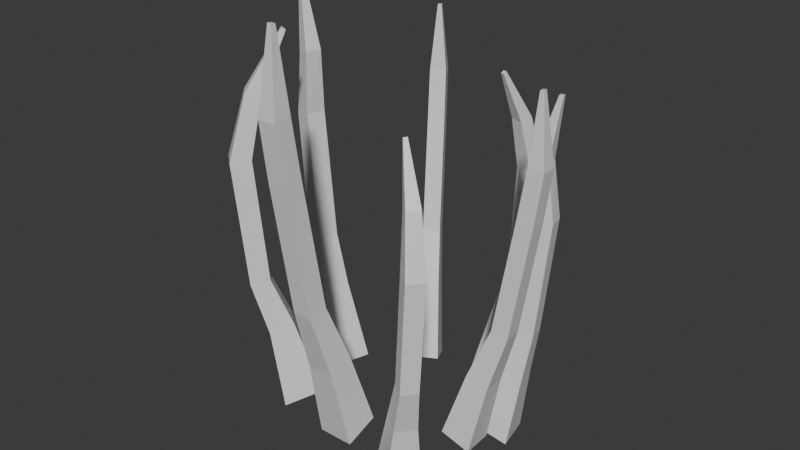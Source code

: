 # Source: Kelp1.blend  (saved by Blender 4.4.32; exported with 4.5.12 LTS)
import bpy
from mathutils import Matrix  # noqa: F401  (used for matrix-valued properties, if any)

bpy.ops.wm.read_factory_settings(use_empty=True)
scene = bpy.context.scene
scene.name = 'Scene'

# ---- collections
col_collection = bpy.data.collections.new('Collection'); scene.collection.children.link(col_collection)

# ---- materials (node trees are filled in below, after node groups)
mat_kelpmat = bpy.data.materials.new('KelpMat')

# ---- material node trees
mat_kelpmat.use_nodes = True; mat_kelpmat.node_tree.nodes.clear()
_N = mat_kelpmat.node_tree.nodes; _L = mat_kelpmat.node_tree.links
n0 = _N.new('ShaderNodeBsdfPrincipled'); n0.name = 'Principled BSDF'; n0.location = (10, 300)
n1 = _N.new('ShaderNodeOutputMaterial'); n1.name = 'Material Output'; n1.location = (300, 300)
_L.new(n0.outputs[0], n1.inputs[0])
n1.is_active_output = True

# ---- world
world_world = bpy.data.worlds.new('World'); scene.world = world_world
world_world.use_nodes = True; world_world.node_tree.nodes.clear()
_N = world_world.node_tree.nodes; _L = world_world.node_tree.links
n0 = _N.new('ShaderNodeOutputWorld'); n0.name = 'World Output'; n0.location = (300, 300)
n1 = _N.new('ShaderNodeBackground'); n1.name = 'Background'; n1.location = (10, 300)
n1.inputs[0].default_value = (0.05088, 0.05088, 0.05088, 1.0)
_L.new(n1.outputs[0], n0.inputs[0])
n0.is_active_output = True
world_world.color = (0.05088, 0.05088, 0.05088)
world_world.sun_shadow_jitter_overblur = 0.0

# ---- meshes
me_cube_001 = bpy.data.meshes.new('Cube.001')
me_cube_001.from_pydata([(-0.007558, -0.04721, -0.01159), (-0.00564, -0.05458, 0.02382), (-0.007558, -0.03292, -0.006677), (-0.00564, -0.04391, 0.02748), (0.007558, -0.04721, -0.01159), (0.00564, -0.05458, 0.02382), (0.007558, -0.03292, -0.006677), (0.00564, -0.04391, 0.02748), (-0.004138, -0.06262, 0.05195), (-0.004138, -0.05452, 0.05362), (0.004138, -0.05452, 0.05362), (0.004138, -0.06262, 0.05195), (-0.00393, -0.07166, 0.1077), (-0.00393, -0.06388, 0.1089), (0.00393, -0.06388, 0.1089), (0.00393, -0.07166, 0.1077), (-0.003753, -0.07474, 0.1313), (-0.003753, -0.06732, 0.1325), (0.003753, -0.06732, 0.1325), (0.003753, -0.07474, 0.1313), (-0.0009084, -0.07103, 0.1634), (-0.0009084, -0.06924, 0.1631), (0.0009084, -0.06924, 0.1631), (0.0009084, -0.07103, 0.1634), (-0.04717, -0.03063, -0.01566), (-0.04769, -0.03605, 0.01867), (-0.03705, -0.01844, -0.01021), (-0.04126, -0.02831, 0.02212), (-0.03428, -0.04133, -0.01566), (-0.0395, -0.04284, 0.01867), (-0.02416, -0.02914, -0.01021), (-0.03308, -0.0351, 0.02212), (-0.05088, -0.04182, 0.04141), (-0.04576, -0.03566, 0.04306), (-0.03947, -0.04088, 0.04306), (-0.04459, -0.04704, 0.04141), (-0.05308, -0.04603, 0.09549), (-0.0477, -0.03959, 0.09616), (-0.04124, -0.04497, 0.09605), (-0.04661, -0.05141, 0.09539), (-0.04683, -0.04141, 0.1226), (-0.04271, -0.03694, 0.1211), (-0.03808, -0.04117, 0.1212), (-0.0422, -0.04563, 0.1227), (-0.03558, -0.03176, 0.1463), (-0.03453, -0.03065, 0.1453), (-0.03319, -0.03187, 0.1453), (-0.03423, -0.03299, 0.1463), (-0.04694, 0.01235, -0.01927), (-0.05242, 0.01063, 0.01573), (-0.03092, 0.007507, -0.01352), (-0.04225, 0.007556, 0.01938), (-0.05206, -0.004591, -0.01927), (-0.05567, -0.0001233, 0.01573), (-0.03604, -0.009433, -0.01352), (-0.0455, -0.003196, 0.01938), (-0.05631, 0.01029, 0.03946), (-0.04831, 0.007867, 0.04162), (-0.05082, -0.0003948, 0.04164), (-0.05882, 0.002027, 0.03948), (-0.06161, 0.01083, 0.09555), (-0.05401, 0.008494, 0.09722), (-0.05637, 0.0007242, 0.09706), (-0.06397, 0.003064, 0.09539), (-0.05791, 0.007876, 0.1217), (-0.05227, 0.005769, 0.1245), (-0.05458, -0.0004357, 0.1245), (-0.06023, 0.001672, 0.1217), (-0.06207, 0.006901, 0.1509), (-0.06028, 0.006233, 0.1511), (-0.06095, 0.004433, 0.1511), (-0.06274, 0.005101, 0.1509), (-0.01462, 0.04069, -0.02202), (-0.01936, 0.04569, 0.01), (-0.008383, 0.02937, -0.01757), (-0.0147, 0.03724, 0.01332), (-0.02659, 0.03409, -0.02202), (-0.02829, 0.04077, 0.01), (-0.02035, 0.02277, -0.01757), (-0.02363, 0.03232, 0.01332), (-0.02406, 0.0514, 0.03544), (-0.02052, 0.04498, 0.03695), (-0.02707, 0.04137, 0.03695), (-0.03061, 0.04779, 0.03544), (-0.02816, 0.05847, 0.0859), (-0.02477, 0.05231, 0.08695), (-0.031, 0.04888, 0.08695), (-0.03439, 0.05504, 0.0859), (-0.02965, 0.06084, 0.1072), (-0.02641, 0.05496, 0.1082), (-0.03236, 0.05168, 0.1082), (-0.0356, 0.05756, 0.1072), (-0.03028, 0.05665, 0.1362), (-0.0295, 0.05523, 0.1359), (-0.03094, 0.05444, 0.1359), (-0.03172, 0.05586, 0.1362), (0.02399, 0.04485, -0.0257), (0.02203, 0.04936, 0.005345), (0.02129, 0.03077, -0.02077), (0.02032, 0.04043, 0.00847), (0.009107, 0.0477, -0.0257), (0.01259, 0.05117, 0.005345), (0.006413, 0.03362, -0.02077), (0.01088, 0.04224, 0.00847), (0.02204, 0.05533, 0.02591), (0.02068, 0.04821, 0.0274), (0.01342, 0.0496, 0.0274), (0.01478, 0.05671, 0.02591), (0.02195, 0.05962, 0.07482), (0.0205, 0.05217, 0.07542), (0.01303, 0.05362, 0.07533), (0.01448, 0.06106, 0.07473), (0.01902, 0.05323, 0.09933), (0.0177, 0.0479, 0.09793), (0.01219, 0.04923, 0.09803), (0.0135, 0.05456, 0.09943), (0.01431, 0.04069, 0.1207), (0.01397, 0.03934, 0.1199), (0.01237, 0.03973, 0.1199), (0.01271, 0.04107, 0.1208), (0.04257, 0.01071, -0.02896), (0.04616, 0.01446, 0.002692), (0.02777, 0.007551, -0.02377), (0.03676, 0.01246, 0.005993), (0.03923, 0.02636, -0.02896), (0.04404, 0.0244, 0.002692), (0.02443, 0.0232, -0.02377), (0.03464, 0.02239, 0.005993), (0.04909, 0.01643, 0.02414), (0.0417, 0.01486, 0.02611), (0.04008, 0.02249, 0.02612), (0.04747, 0.02407, 0.02416), (0.05352, 0.01831, 0.07487), (0.04649, 0.01685, 0.07639), (0.04496, 0.02403, 0.07624), (0.052, 0.02549, 0.07473), (0.0493, 0.01904, 0.09856), (0.04391, 0.01824, 0.1011), (0.04304, 0.02417, 0.101), (0.04843, 0.02496, 0.09856), (0.05217, 0.02163, 0.125), (0.05047, 0.02138, 0.1251), (0.05021, 0.02309, 0.1251), (0.05192, 0.02335, 0.125), (0.03856, -0.01064, -0.02202), (0.04514, -0.008607, 0.01), (0.02565, -0.01122, -0.01757), (0.0355, -0.009039, 0.01332), (0.03795, 0.003017, -0.02202), (0.04468, 0.001583, 0.01), (0.02504, 0.002439, -0.01757), (0.03505, 0.001152, 0.01332), (0.05234, -0.006925, 0.03544), (0.04502, -0.007253, 0.03695), (0.04469, 0.0002233, 0.03695), (0.05201, 0.0005512, 0.03544), (0.0605, -0.006371, 0.0859), (0.05347, -0.006686, 0.08695), (0.05316, 0.0004145, 0.08695), (0.06018, 0.000729, 0.0859), (0.06328, -0.006086, 0.1072), (0.05657, -0.006387, 0.1082), (0.05627, 0.0003937, 0.1082), (0.06297, 0.000694, 0.1072), (0.05981, -0.003667, 0.1362), (0.05819, -0.00374, 0.1359), (0.05811, -0.002098, 0.1359), (0.05973, -0.002026, 0.1362), (0.02518, -0.04709, -0.0257), (0.0301, -0.04734, 0.005345), (0.01376, -0.03844, -0.02077), (0.02285, -0.04185, 0.00847), (0.03433, -0.03501, -0.0257), (0.0359, -0.03967, 0.005345), (0.02291, -0.02636, -0.02077), (0.02865, -0.03418, 0.00847), (0.03544, -0.04999, 0.02591), (0.02967, -0.04562, 0.0274), (0.03413, -0.03973, 0.0274), (0.0399, -0.0441, 0.02591), (0.03933, -0.05181, 0.07482), (0.0333, -0.04722, 0.07542), (0.0379, -0.04116, 0.07533), (0.04393, -0.04575, 0.07473), (0.0349, -0.04635, 0.09933), (0.0307, -0.04281, 0.09793), (0.03434, -0.03846, 0.09803), (0.03854, -0.042, 0.09943), (0.02574, -0.03658, 0.1207), (0.02469, -0.03567, 0.1199), (0.02574, -0.03441, 0.1199), (0.02679, -0.03531, 0.1208)], [], [(0, 1, 3, 2), (2, 3, 7, 6), (6, 7, 5, 4), (4, 5, 1, 0), (2, 6, 4, 0), (5, 7, 10, 11), (9, 8, 12, 13), (3, 1, 8, 9), (1, 5, 11, 8), (7, 3, 9, 10), (12, 15, 19, 16), (8, 11, 15, 12), (10, 9, 13, 14), (11, 10, 14, 15), (19, 18, 22, 23), (14, 13, 17, 18), (15, 14, 18, 19), (13, 12, 16, 17), (22, 21, 20, 23), (17, 16, 20, 21), (16, 19, 23, 20), (18, 17, 21, 22), (24, 25, 27, 26), (26, 27, 31, 30), (30, 31, 29, 28), (28, 29, 25, 24), (26, 30, 28, 24), (29, 31, 34, 35), (33, 32, 36, 37), (27, 25, 32, 33), (25, 29, 35, 32), (31, 27, 33, 34), (36, 39, 43, 40), (32, 35, 39, 36), (34, 33, 37, 38), (35, 34, 38, 39), (43, 42, 46, 47), (38, 37, 41, 42), (39, 38, 42, 43), (37, 36, 40, 41), (46, 45, 44, 47), (41, 40, 44, 45), (40, 43, 47, 44), (42, 41, 45, 46), (48, 49, 51, 50), (50, 51, 55, 54), (54, 55, 53, 52), (52, 53, 49, 48), (50, 54, 52, 48), (53, 55, 58, 59), (57, 56, 60, 61), (51, 49, 56, 57), (49, 53, 59, 56), (55, 51, 57, 58), (60, 63, 67, 64), (56, 59, 63, 60), (58, 57, 61, 62), (59, 58, 62, 63), (67, 66, 70, 71), (62, 61, 65, 66), (63, 62, 66, 67), (61, 60, 64, 65), (70, 69, 68, 71), (65, 64, 68, 69), (64, 67, 71, 68), (66, 65, 69, 70), (72, 73, 75, 74), (74, 75, 79, 78), (78, 79, 77, 76), (76, 77, 73, 72), (74, 78, 76, 72), (77, 79, 82, 83), (81, 80, 84, 85), (75, 73, 80, 81), (73, 77, 83, 80), (79, 75, 81, 82), (84, 87, 91, 88), (80, 83, 87, 84), (82, 81, 85, 86), (83, 82, 86, 87), (91, 90, 94, 95), (86, 85, 89, 90), (87, 86, 90, 91), (85, 84, 88, 89), (94, 93, 92, 95), (89, 88, 92, 93), (88, 91, 95, 92), (90, 89, 93, 94), (96, 97, 99, 98), (98, 99, 103, 102), (102, 103, 101, 100), (100, 101, 97, 96), (98, 102, 100, 96), (101, 103, 106, 107), (105, 104, 108, 109), (99, 97, 104, 105), (97, 101, 107, 104), (103, 99, 105, 106), (108, 111, 115, 112), (104, 107, 111, 108), (106, 105, 109, 110), (107, 106, 110, 111), (115, 114, 118, 119), (110, 109, 113, 114), (111, 110, 114, 115), (109, 108, 112, 113), (118, 117, 116, 119), (113, 112, 116, 117), (112, 115, 119, 116), (114, 113, 117, 118), (120, 121, 123, 122), (122, 123, 127, 126), (126, 127, 125, 124), (124, 125, 121, 120), (122, 126, 124, 120), (125, 127, 130, 131), (129, 128, 132, 133), (123, 121, 128, 129), (121, 125, 131, 128), (127, 123, 129, 130), (132, 135, 139, 136), (128, 131, 135, 132), (130, 129, 133, 134), (131, 130, 134, 135), (139, 138, 142, 143), (134, 133, 137, 138), (135, 134, 138, 139), (133, 132, 136, 137), (142, 141, 140, 143), (137, 136, 140, 141), (136, 139, 143, 140), (138, 137, 141, 142), (144, 145, 147, 146), (146, 147, 151, 150), (150, 151, 149, 148), (148, 149, 145, 144), (146, 150, 148, 144), (149, 151, 154, 155), (153, 152, 156, 157), (147, 145, 152, 153), (145, 149, 155, 152), (151, 147, 153, 154), (156, 159, 163, 160), (152, 155, 159, 156), (154, 153, 157, 158), (155, 154, 158, 159), (163, 162, 166, 167), (158, 157, 161, 162), (159, 158, 162, 163), (157, 156, 160, 161), (166, 165, 164, 167), (161, 160, 164, 165), (160, 163, 167, 164), (162, 161, 165, 166), (168, 169, 171, 170), (170, 171, 175, 174), (174, 175, 173, 172), (172, 173, 169, 168), (170, 174, 172, 168), (173, 175, 178, 179), (177, 176, 180, 181), (171, 169, 176, 177), (169, 173, 179, 176), (175, 171, 177, 178), (180, 183, 187, 184), (176, 179, 183, 180), (178, 177, 181, 182), (179, 178, 182, 183), (187, 186, 190, 191), (182, 181, 185, 186), (183, 182, 186, 187), (181, 180, 184, 185), (190, 189, 188, 191), (185, 184, 188, 189), (184, 187, 191, 188), (186, 185, 189, 190)])
_uv = me_cube_001.uv_layers.new(name='UVMap')
_uv.uv.foreach_set('vector', [0.7595, 0.4474, 0.7604, 0.3574, 0.7872, 0.3536, 0.7955, 0.4422, 0.1602, 0.8224, 0.1662, 0.7332, 0.1937, 0.7332, 0.1971, 0.8224, 0.3741, 0.4431, 0.3832, 0.354, 0.4105, 0.3575, 0.4107, 0.4477, 0.6865, 0.8262, 0.6886, 0.7371, 0.716, 0.7371, 0.7233, 0.8263, 0.535, 0.8362, 0.535, 0.8738, 0.4984, 0.8743, 0.4984, 0.8368, 0.4105, 0.3575, 0.3832, 0.354, 0.3953, 0.2848, 0.4155, 0.2847, 0.7758, 0.2847, 0.7559, 0.2849, 0.7614, 0.1442, 0.7802, 0.1451, 0.7872, 0.3536, 0.7604, 0.3574, 0.7559, 0.2849, 0.7758, 0.2847, 0.716, 0.7371, 0.6886, 0.7371, 0.689, 0.6659, 0.7092, 0.6659, 0.1937, 0.7332, 0.1662, 0.7332, 0.1719, 0.6637, 0.1921, 0.6637, 0.7059, 0.5258, 0.6868, 0.5258, 0.6865, 0.4666, 0.7047, 0.4667, 0.7092, 0.6659, 0.689, 0.6659, 0.6868, 0.5258, 0.7059, 0.5258, 0.1921, 0.6637, 0.1719, 0.6637, 0.1706, 0.5244, 0.1898, 0.5244, 0.4155, 0.2847, 0.3953, 0.2848, 0.3884, 0.1454, 0.4075, 0.1442, 0.4025, 0.08518, 0.3842, 0.08627, 0.3741, 0.01039, 0.3782, 0.008727, 0.1898, 0.5244, 0.1706, 0.5244, 0.17, 0.4653, 0.1884, 0.4653, 0.4075, 0.1442, 0.3884, 0.1454, 0.3842, 0.08627, 0.4025, 0.08518, 0.7802, 0.1451, 0.7614, 0.1442, 0.7655, 0.08504, 0.7835, 0.08589, 0.06848, 0.4512, 0.06848, 0.4557, 0.0641, 0.4557, 0.0641, 0.4512, 0.7835, 0.08589, 0.7655, 0.08504, 0.7914, 0.008727, 0.7955, 0.01034, 0.7047, 0.4667, 0.6865, 0.4666, 0.6965, 0.3876, 0.7009, 0.3876, 0.1884, 0.4653, 0.17, 0.4653, 0.1744, 0.39, 0.1789, 0.39, 0.1058, 0.4114, 0.09857, 0.3252, 0.122, 0.3179, 0.1427, 0.4, 0.1057, 0.8118, 0.1049, 0.7272, 0.1284, 0.7256, 0.1427, 0.8093, 0.008727, 0.3991, 0.02566, 0.3178, 0.04822, 0.3257, 0.04427, 0.4115, 0.2548, 0.7917, 0.2658, 0.7058, 0.2893, 0.7063, 0.2918, 0.7924, 0.1406, 0.8292, 0.1406, 0.8707, 0.1006, 0.8721, 0.1006, 0.8307, 0.04822, 0.3257, 0.02566, 0.3178, 0.04163, 0.265, 0.05951, 0.2685, 0.1051, 0.2646, 0.08666, 0.2677, 0.08468, 0.1326, 0.1038, 0.132, 0.122, 0.3179, 0.09857, 0.3252, 0.08666, 0.2677, 0.1051, 0.2646, 0.2893, 0.7063, 0.2658, 0.7058, 0.2753, 0.6484, 0.2934, 0.6487, 0.1284, 0.7256, 0.1049, 0.7272, 0.1006, 0.6715, 0.1187, 0.6703, 0.2951, 0.5135, 0.2765, 0.5134, 0.2681, 0.4465, 0.2816, 0.4471, 0.2934, 0.6487, 0.2753, 0.6484, 0.2765, 0.5134, 0.2951, 0.5135, 0.1187, 0.6703, 0.1006, 0.6715, 0.105, 0.5403, 0.1235, 0.5393, 0.05951, 0.2685, 0.04163, 0.265, 0.0486, 0.1327, 0.06723, 0.1337, 0.04876, 0.06628, 0.03578, 0.07061, 0.008727, 0.01129, 0.01195, 0.008727, 0.1235, 0.5393, 0.105, 0.5403, 0.119, 0.4827, 0.1325, 0.4813, 0.06723, 0.1337, 0.0486, 0.1327, 0.03578, 0.07061, 0.04876, 0.06628, 0.1038, 0.132, 0.08468, 0.1326, 0.1047, 0.06596, 0.1179, 0.07055, 0.06487, 0.4997, 0.06487, 0.4951, 0.06848, 0.495, 0.06848, 0.4995, 0.1179, 0.07055, 0.1047, 0.06596, 0.1395, 0.008727, 0.1427, 0.01135, 0.2816, 0.4471, 0.2681, 0.4465, 0.2548, 0.3901, 0.2587, 0.3902, 0.1325, 0.4813, 0.119, 0.4827, 0.1388, 0.4293, 0.1427, 0.4289, 0.4935, 0.4268, 0.494, 0.3394, 0.5215, 0.334, 0.5368, 0.4183, 0.625, 0.4197, 0.6312, 0.3374, 0.6591, 0.3374, 0.669, 0.4197, 0.4329, 0.4226, 0.448, 0.3385, 0.4754, 0.344, 0.4761, 0.4313, 0.3126, 0.4316, 0.321, 0.3448, 0.3489, 0.3448, 0.3566, 0.4316, 0.2949, 0.8099, 0.2949, 0.8538, 0.2548, 0.8553, 0.2548, 0.8113, 0.4754, 0.344, 0.448, 0.3385, 0.4548, 0.2819, 0.4761, 0.2845, 0.5149, 0.2779, 0.4935, 0.2805, 0.5008, 0.1437, 0.521, 0.1421, 0.5215, 0.334, 0.494, 0.3394, 0.4935, 0.2805, 0.5149, 0.2779, 0.3489, 0.3448, 0.321, 0.3448, 0.3241, 0.2859, 0.3456, 0.286, 0.6591, 0.3374, 0.6312, 0.3374, 0.6338, 0.2819, 0.6552, 0.2818, 0.3435, 0.1467, 0.3232, 0.1471, 0.3224, 0.08116, 0.3389, 0.08111, 0.3456, 0.286, 0.3241, 0.2859, 0.3232, 0.1471, 0.3435, 0.1467, 0.6552, 0.2818, 0.6338, 0.2819, 0.6355, 0.1432, 0.6556, 0.1436, 0.4761, 0.2845, 0.4548, 0.2819, 0.45, 0.1434, 0.4701, 0.145, 0.4515, 0.08131, 0.4358, 0.07642, 0.4448, 0.00881, 0.4495, 0.008727, 0.6556, 0.1436, 0.6355, 0.1432, 0.6412, 0.07531, 0.6575, 0.07531, 0.4701, 0.145, 0.45, 0.1434, 0.4358, 0.07642, 0.4515, 0.08131, 0.521, 0.1421, 0.5008, 0.1437, 0.5209, 0.08117, 0.5366, 0.07625, 0.06372, 0.4337, 0.06372, 0.4289, 0.06848, 0.429, 0.06848, 0.4337, 0.5366, 0.07625, 0.5209, 0.08117, 0.522, 0.008727, 0.5268, 0.008759, 0.3389, 0.08111, 0.3224, 0.08116, 0.329, 0.008739, 0.3338, 0.008727, 0.6575, 0.07531, 0.6412, 0.07531, 0.6445, 0.008728, 0.6492, 0.008727, 0.9659, 0.86, 0.9671, 0.7795, 0.986, 0.7739, 0.9913, 0.8525, 0.9185, 0.8497, 0.9249, 0.7716, 0.9436, 0.7674, 0.9436, 0.8441, 0.5542, 0.7699, 0.561, 0.6909, 0.5795, 0.6964, 0.579, 0.7773, 0.5542, 0.869, 0.5605, 0.7948, 0.5788, 0.802, 0.5788, 0.8787, 0.6927, 0.8778, 0.6927, 0.8437, 0.7233, 0.8439, 0.7233, 0.8779, 0.5795, 0.6964, 0.561, 0.6909, 0.5697, 0.6299, 0.5833, 0.6317, 0.9783, 0.7133, 0.9643, 0.715, 0.9662, 0.5883, 0.9795, 0.5876, 0.986, 0.7739, 0.9671, 0.7795, 0.9643, 0.715, 0.9783, 0.7133, 0.5969, 0.6927, 0.5795, 0.6964, 0.5833, 0.6317, 0.5961, 0.629, 0.9436, 0.7674, 0.9249, 0.7716, 0.9331, 0.7115, 0.9468, 0.7084, 0.2325, 0.5141, 0.2193, 0.5105, 0.2188, 0.4599, 0.2315, 0.4633, 0.2373, 0.6337, 0.2233, 0.63, 0.2193, 0.5105, 0.2325, 0.5141, 0.9468, 0.7084, 0.9331, 0.7115, 0.9262, 0.5875, 0.9393, 0.5845, 0.5833, 0.6317, 0.5697, 0.6299, 0.5628, 0.5051, 0.5757, 0.5058, 0.5714, 0.4527, 0.5591, 0.4521, 0.5542, 0.3829, 0.557, 0.3817, 0.9393, 0.5845, 0.9262, 0.5875, 0.9226, 0.5347, 0.9351, 0.5319, 0.5757, 0.5058, 0.5628, 0.5051, 0.5591, 0.4521, 0.5714, 0.4527, 0.9795, 0.5876, 0.9662, 0.5883, 0.9684, 0.5349, 0.9811, 0.5342, 0.06487, 0.5212, 0.06487, 0.5172, 0.06894, 0.5171, 0.06894, 0.5212, 0.9811, 0.5342, 0.9684, 0.5349, 0.9884, 0.4648, 0.9913, 0.4659, 0.2315, 0.4633, 0.2188, 0.4599, 0.2342, 0.3901, 0.2373, 0.3909, 0.9351, 0.5319, 0.9226, 0.5347, 0.9185, 0.4655, 0.9215, 0.4648, 0.1829, 0.3726, 0.1767, 0.2948, 0.1997, 0.2881, 0.2191, 0.3621, 0.8111, 0.8136, 0.8186, 0.7422, 0.8426, 0.7422, 0.8488, 0.8136, 0.2366, 0.3622, 0.2563, 0.288, 0.2793, 0.2947, 0.2728, 0.3726, 0.7559, 0.8234, 0.7625, 0.7504, 0.7864, 0.7504, 0.7936, 0.8234, 0.1602, 0.8774, 0.1602, 0.8398, 0.1946, 0.8411, 0.1946, 0.8787, 0.2793, 0.2947, 0.2563, 0.288, 0.2732, 0.2399, 0.2913, 0.2427, 0.1829, 0.24, 0.1647, 0.2429, 0.1602, 0.1207, 0.1791, 0.1201, 0.1997, 0.2881, 0.1767, 0.2948, 0.1647, 0.2429, 0.1829, 0.24, 0.7864, 0.7504, 0.7625, 0.7504, 0.765, 0.7039, 0.7834, 0.7039, 0.8426, 0.7422, 0.8186, 0.7422, 0.8219, 0.6963, 0.8403, 0.6963, 0.7807, 0.5876, 0.7617, 0.5878, 0.7624, 0.5242, 0.7765, 0.5243, 0.7834, 0.7039, 0.765, 0.7039, 0.7617, 0.5878, 0.7807, 0.5876, 0.8403, 0.6963, 0.8219, 0.6963, 0.8246, 0.5774, 0.8436, 0.5776, 0.2913, 0.2427, 0.2732, 0.2399, 0.2762, 0.1203, 0.2951, 0.1209, 0.2756, 0.06024, 0.2621, 0.06443, 0.2366, 0.01111, 0.2399, 0.008727, 0.8436, 0.5776, 0.8246, 0.5774, 0.8293, 0.5207, 0.8434, 0.5205, 0.2951, 0.1209, 0.2762, 0.1203, 0.2621, 0.06443, 0.2756, 0.06024, 0.1791, 0.1201, 0.1602, 0.1207, 0.1802, 0.06045, 0.1937, 0.06458, 0.06487, 0.5644, 0.06487, 0.5603, 0.0685, 0.5603, 0.0685, 0.5644, 0.1937, 0.06458, 0.1802, 0.06045, 0.2158, 0.008727, 0.2191, 0.0111, 0.7765, 0.5243, 0.7624, 0.5242, 0.767, 0.4648, 0.7711, 0.4649, 0.8434, 0.5205, 0.8293, 0.5207, 0.8339, 0.4649, 0.838, 0.4648, 0.3126, 0.83, 0.3135, 0.7517, 0.336, 0.7451, 0.3481, 0.8196, 0.3741, 0.8409, 0.3831, 0.7646, 0.4054, 0.7624, 0.4093, 0.8373, 0.4984, 0.808, 0.5128, 0.7335, 0.536, 0.7404, 0.5349, 0.8187, 0.44, 0.8307, 0.448, 0.7524, 0.4709, 0.7542, 0.4761, 0.8336, 0.008727, 0.873, 0.008727, 0.8334, 0.04697, 0.8347, 0.04697, 0.8743, 0.536, 0.7404, 0.5128, 0.7335, 0.5188, 0.6839, 0.5368, 0.6878, 0.3302, 0.6947, 0.3126, 0.6983, 0.3151, 0.5722, 0.3318, 0.5697, 0.336, 0.7451, 0.3135, 0.7517, 0.3126, 0.6983, 0.3302, 0.6947, 0.4709, 0.7542, 0.448, 0.7524, 0.451, 0.699, 0.4686, 0.7005, 0.4054, 0.7624, 0.3831, 0.7646, 0.3862, 0.7135, 0.4034, 0.7118, 0.4711, 0.5741, 0.4545, 0.5731, 0.4622, 0.514, 0.4761, 0.5151, 0.4686, 0.7005, 0.451, 0.699, 0.4545, 0.5731, 0.4711, 0.5741, 0.4034, 0.7118, 0.3862, 0.7135, 0.3796, 0.5879, 0.3958, 0.5867, 0.5368, 0.6878, 0.5188, 0.6839, 0.512, 0.5635, 0.5291, 0.5662, 0.512, 0.5096, 0.4984, 0.5045, 0.5076, 0.4442, 0.5117, 0.4444, 0.3958, 0.5867, 0.3796, 0.5879, 0.3741, 0.527, 0.3877, 0.5256, 0.5291, 0.5662, 0.512, 0.5635, 0.4984, 0.5045, 0.512, 0.5096, 0.3318, 0.5697, 0.3151, 0.5722, 0.3315, 0.5146, 0.3447, 0.5094, 0.06848, 0.4732, 0.06848, 0.4775, 0.06421, 0.4776, 0.06421, 0.4732, 0.3447, 0.5094, 0.3315, 0.5146, 0.3322, 0.4492, 0.3363, 0.449, 0.4761, 0.5151, 0.4622, 0.514, 0.4691, 0.4487, 0.4732, 0.4491, 0.3877, 0.5256, 0.3741, 0.527, 0.3789, 0.4656, 0.3828, 0.4652, 0.6284, 0.8308, 0.6292, 0.7503, 0.6536, 0.7464, 0.6612, 0.8256, 0.8632, 0.3956, 0.867, 0.3172, 0.8911, 0.315, 0.8954, 0.3926, 0.008727, 0.8105, 0.01693, 0.7323, 0.04173, 0.7364, 0.04196, 0.8159, 0.813, 0.4012, 0.8185, 0.3218, 0.843, 0.3237, 0.8457, 0.4037, 0.7559, 0.8747, 0.7559, 0.8409, 0.7887, 0.8418, 0.7887, 0.8757, 0.04173, 0.7364, 0.01693, 0.7323, 0.02796, 0.6717, 0.04627, 0.6724, 0.6431, 0.6849, 0.625, 0.6855, 0.6302, 0.5589, 0.6474, 0.5594, 0.6536, 0.7464, 0.6292, 0.7503, 0.625, 0.6855, 0.6431, 0.6849, 0.843, 0.3237, 0.8185, 0.3218, 0.8216, 0.2587, 0.8396, 0.26, 0.8911, 0.315, 0.867, 0.3172, 0.8716, 0.2569, 0.8892, 0.2553, 0.8429, 0.1345, 0.8258, 0.1332, 0.8282, 0.08014, 0.8445, 0.08137, 0.8396, 0.26, 0.8216, 0.2587, 0.8258, 0.1332, 0.8429, 0.1345, 0.8892, 0.2553, 0.8716, 0.2569, 0.8658, 0.1317, 0.8826, 0.1302, 0.04627, 0.6724, 0.02796, 0.6717, 0.02181, 0.5499, 0.03915, 0.5496, 0.0346, 0.4979, 0.01803, 0.4981, 0.008727, 0.4302, 0.01245, 0.4289, 0.8826, 0.1302, 0.8658, 0.1317, 0.8632, 0.07846, 0.8792, 0.07699, 0.03915, 0.5496, 0.02181, 0.5499, 0.01803, 0.4981, 0.0346, 0.4979, 0.6474, 0.5594, 0.6302, 0.5589, 0.634, 0.5057, 0.6504, 0.5061, 0.06893, 0.5387, 0.06893, 0.5428, 0.06487, 0.5428, 0.06487, 0.5387, 0.6504, 0.5061, 0.634, 0.5057, 0.6575, 0.4372, 0.6612, 0.4385, 0.8445, 0.08137, 0.8282, 0.08014, 0.8418, 0.008727, 0.8457, 0.009025, 0.8792, 0.07699, 0.8632, 0.07846, 0.8636, 0.009083, 0.8675, 0.008727, 0.7053, 0.3701, 0.6988, 0.2924, 0.7198, 0.2867, 0.7384, 0.3611, 0.9135, 0.3585, 0.915, 0.285, 0.9373, 0.2858, 0.9486, 0.3598, 0.5542, 0.3569, 0.5698, 0.2817, 0.5904, 0.2864, 0.5867, 0.3643, 0.8663, 0.8299, 0.8757, 0.7525, 0.8975, 0.7521, 0.9006, 0.8293, 0.8111, 0.8688, 0.8111, 0.831, 0.848, 0.8314, 0.848, 0.8691, 0.5904, 0.2864, 0.5698, 0.2817, 0.5844, 0.2328, 0.6007, 0.2342, 0.7047, 0.238, 0.6881, 0.2401, 0.6865, 0.1179, 0.7036, 0.1181, 0.7198, 0.2867, 0.6988, 0.2924, 0.6881, 0.2401, 0.7047, 0.238, 0.8975, 0.7521, 0.8757, 0.7525, 0.8836, 0.7013, 0.9004, 0.701, 0.9373, 0.2858, 0.915, 0.285, 0.9129, 0.2371, 0.93, 0.2377, 0.9011, 0.5793, 0.8838, 0.5798, 0.8768, 0.5182, 0.8894, 0.5182, 0.9004, 0.701, 0.8836, 0.7013, 0.8838, 0.5798, 0.9011, 0.5793, 0.93, 0.2377, 0.9129, 0.2371, 0.9174, 0.1173, 0.935, 0.1182, 0.6007, 0.2342, 0.5844, 0.2328, 0.5906, 0.116, 0.6076, 0.115, 0.5907, 0.05705, 0.5789, 0.06231, 0.5542, 0.01135, 0.5572, 0.008727, 0.935, 0.1182, 0.9174, 0.1173, 0.929, 0.062, 0.9419, 0.06221, 0.6076, 0.115, 0.5906, 0.116, 0.5789, 0.06231, 0.5907, 0.05705, 0.7036, 0.1181, 0.6865, 0.1179, 0.7044, 0.05873, 0.7162, 0.06345, 0.06827, 0.582, 0.06827, 0.5861, 0.06487, 0.586, 0.06487, 0.5819, 0.7162, 0.06345, 0.7044, 0.05873, 0.7356, 0.008727, 0.7384, 0.01124, 0.8894, 0.5182, 0.8768, 0.5182, 0.8663, 0.4648, 0.8699, 0.4648, 0.9419, 0.06221, 0.929, 0.062, 0.9448, 0.008727, 0.9486, 0.008788])
_uv = me_cube_001.uv_layers.new(name='UVMap.001')
_uv.uv.foreach_set('vector', [0.799, 0.2613, 0.799, 0.1321, 0.7343, 0.1321, 0.7343, 0.2613, 0.3343, 0.458, 0.4657, 0.458, 0.4657, 0.3944, 0.3343, 0.3944, 0.199, 0.1301, 0.199, 0.001001, 0.1343, 0.001001, 0.1343, 0.1301, 0.1343, 0.1957, 0.2657, 0.1957, 0.2657, 0.1321, 0.1343, 0.1321, 0.5323, 0.7223, 0.4677, 0.7223, 0.4677, 0.7859, 0.5323, 0.7859, 0.3323, 0.001001, 0.2677, 0.001001, 0.2677, 0.1301, 0.3323, 0.1301, 0.1323, 0.8842, 0.1323, 0.8535, 0.001001, 0.8535, 0.001001, 0.8842, 0.3323, 0.1321, 0.2677, 0.1321, 0.2677, 0.2613, 0.3323, 0.2613, 0.1323, 0.3269, 0.1323, 0.2633, 0.001001, 0.2633, 0.001001, 0.3269, 0.399, 0.001001, 0.3343, 0.001001, 0.3343, 0.1301, 0.399, 0.1301, 0.2657, 0.8842, 0.2657, 0.8535, 0.1343, 0.8535, 0.1343, 0.8842, 0.9323, 0.6567, 0.901, 0.6567, 0.901, 0.7859, 0.9323, 0.7859, 0.5323, 0.917, 0.5323, 0.8862, 0.401, 0.8862, 0.401, 0.917, 0.899, 0.7879, 0.8677, 0.7879, 0.8677, 0.917, 0.899, 0.917, 0.6657, 0.917, 0.6657, 0.8862, 0.5343, 0.8862, 0.5343, 0.917, 0.9657, 0.5256, 0.9343, 0.5256, 0.9343, 0.6547, 0.9657, 0.6547, 0.6657, 0.9498, 0.6657, 0.919, 0.5343, 0.919, 0.5343, 0.9498, 0.9657, 0.1321, 0.9343, 0.1321, 0.9343, 0.2613, 0.9657, 0.2613, 0.9323, 0.8699, 0.9177, 0.8699, 0.9177, 0.8842, 0.9323, 0.8842, 0.5323, 0.9498, 0.5323, 0.919, 0.401, 0.919, 0.401, 0.9498, 0.9657, 0.001001, 0.9343, 0.001001, 0.9343, 0.1301, 0.9657, 0.1301, 0.2657, 0.9498, 0.2657, 0.919, 0.1343, 0.919, 0.1343, 0.9498, 0.199, 0.5236, 0.199, 0.3944, 0.1343, 0.3944, 0.1343, 0.5236, 0.201, 0.458, 0.3323, 0.458, 0.3323, 0.3944, 0.201, 0.3944, 0.7323, 0.1301, 0.7323, 0.001001, 0.6677, 0.001001, 0.6677, 0.1301, 0.001001, 0.5236, 0.1323, 0.5236, 0.1323, 0.46, 0.001001, 0.46, 0.9657, 0.7879, 0.901, 0.7879, 0.901, 0.8515, 0.9657, 0.8515, 0.5323, 0.2633, 0.4677, 0.2633, 0.4677, 0.3924, 0.5323, 0.3924, 0.1323, 0.9498, 0.1323, 0.919, 0.001001, 0.919, 0.001001, 0.9498, 0.5323, 0.3944, 0.4677, 0.3944, 0.4677, 0.5236, 0.5323, 0.5236, 0.4657, 0.5236, 0.4657, 0.46, 0.3343, 0.46, 0.3343, 0.5236, 0.599, 0.001001, 0.5343, 0.001001, 0.5343, 0.1301, 0.599, 0.1301, 0.799, 0.917, 0.799, 0.8862, 0.6677, 0.8862, 0.6677, 0.917, 0.9323, 0.2633, 0.901, 0.2633, 0.901, 0.3924, 0.9323, 0.3924, 0.799, 0.8842, 0.799, 0.8535, 0.6677, 0.8535, 0.6677, 0.8842, 0.9323, 0.1321, 0.901, 0.1321, 0.901, 0.2613, 0.9323, 0.2613, 0.2657, 0.9826, 0.2657, 0.9682, 0.1343, 0.9682, 0.1343, 0.9826, 0.9323, 0.001001, 0.901, 0.001001, 0.901, 0.1301, 0.9323, 0.1301, 0.399, 0.8842, 0.399, 0.8535, 0.2677, 0.8535, 0.2677, 0.8842, 0.899, 0.6567, 0.8677, 0.6567, 0.8677, 0.7859, 0.899, 0.7859, 0.9157, 0.8699, 0.901, 0.8699, 0.901, 0.8842, 0.9157, 0.8842, 0.399, 0.9826, 0.399, 0.9682, 0.2677, 0.9682, 0.2677, 0.9826, 0.9823, 0.5256, 0.9677, 0.5256, 0.9677, 0.6547, 0.9823, 0.6547, 0.9323, 0.9826, 0.9323, 0.9682, 0.801, 0.9682, 0.801, 0.9826, 0.6657, 0.5236, 0.6657, 0.3944, 0.601, 0.3944, 0.601, 0.5236, 0.001001, 0.6547, 0.1323, 0.6547, 0.1323, 0.5912, 0.001001, 0.5912, 0.6657, 0.6547, 0.6657, 0.5256, 0.601, 0.5256, 0.601, 0.6547, 0.1343, 0.6547, 0.2657, 0.6547, 0.2657, 0.5912, 0.1343, 0.5912, 0.1323, 0.1321, 0.001001, 0.1321, 0.001001, 0.2613, 0.1323, 0.2613, 0.7323, 0.1321, 0.6677, 0.1321, 0.6677, 0.2613, 0.7323, 0.2613, 0.1323, 0.8515, 0.1323, 0.8207, 0.001001, 0.8207, 0.001001, 0.8515, 0.7323, 0.2633, 0.6677, 0.2633, 0.6677, 0.3924, 0.7323, 0.3924, 0.599, 0.6547, 0.599, 0.5912, 0.4677, 0.5912, 0.4677, 0.6547, 0.399, 0.5912, 0.3343, 0.5912, 0.3343, 0.7203, 0.399, 0.7203, 0.6657, 0.8187, 0.6657, 0.7879, 0.5343, 0.7879, 0.5343, 0.8187, 0.8657, 0.5256, 0.8343, 0.5256, 0.8343, 0.6547, 0.8657, 0.6547, 0.5323, 0.8187, 0.5323, 0.7879, 0.401, 0.7879, 0.401, 0.8187, 0.8657, 0.3944, 0.8343, 0.3944, 0.8343, 0.5236, 0.8657, 0.5236, 0.399, 0.8187, 0.399, 0.7879, 0.2677, 0.7879, 0.2677, 0.8187, 0.8657, 0.1321, 0.8343, 0.1321, 0.8343, 0.2613, 0.8657, 0.2613, 0.2657, 0.7859, 0.2657, 0.7551, 0.1343, 0.7551, 0.1343, 0.7859, 0.8323, 0.1321, 0.801, 0.1321, 0.801, 0.2613, 0.8323, 0.2613, 0.9323, 0.8535, 0.9177, 0.8535, 0.9177, 0.8679, 0.9323, 0.8679, 0.7323, 0.7531, 0.7323, 0.7223, 0.601, 0.7223, 0.601, 0.7531, 0.8323, 0.001001, 0.801, 0.001001, 0.801, 0.1301, 0.8323, 0.1301, 0.2657, 0.7531, 0.2657, 0.7223, 0.1343, 0.7223, 0.1343, 0.7531, 0.799, 0.6547, 0.799, 0.5256, 0.7343, 0.5256, 0.7343, 0.6547, 0.001001, 0.7859, 0.1323, 0.7859, 0.1323, 0.7223, 0.001001, 0.7223, 0.799, 0.7859, 0.799, 0.6567, 0.7343, 0.6567, 0.7343, 0.7859, 0.601, 0.7203, 0.7323, 0.7203, 0.7323, 0.6567, 0.601, 0.6567, 0.3323, 0.7223, 0.2677, 0.7223, 0.2677, 0.7859, 0.3323, 0.7859, 0.599, 0.6567, 0.5343, 0.6567, 0.5343, 0.7859, 0.599, 0.7859, 0.4657, 0.7531, 0.4657, 0.7223, 0.3343, 0.7223, 0.3343, 0.7531, 0.799, 0.3944, 0.7343, 0.3944, 0.7343, 0.5236, 0.799, 0.5236, 0.5323, 0.7203, 0.5323, 0.6567, 0.401, 0.6567, 0.401, 0.7203, 0.799, 0.2633, 0.7343, 0.2633, 0.7343, 0.3924, 0.799, 0.3924, 0.4657, 0.7859, 0.4657, 0.7551, 0.3343, 0.7551, 0.3343, 0.7859, 0.8323, 0.2633, 0.801, 0.2633, 0.801, 0.3924, 0.8323, 0.3924, 0.7323, 0.7859, 0.7323, 0.7551, 0.601, 0.7551, 0.601, 0.7859, 0.8323, 0.3944, 0.801, 0.3944, 0.801, 0.5236, 0.8323, 0.5236, 0.5323, 0.999, 0.5323, 0.9846, 0.401, 0.9846, 0.401, 0.999, 0.8323, 0.6567, 0.801, 0.6567, 0.801, 0.7859, 0.8323, 0.7859, 0.1323, 0.8187, 0.1323, 0.7879, 0.001001, 0.7879, 0.001001, 0.8187, 0.8657, 0.001001, 0.8343, 0.001001, 0.8343, 0.1301, 0.8657, 0.1301, 0.9157, 0.8535, 0.901, 0.8535, 0.901, 0.8679, 0.9157, 0.8679, 0.399, 0.999, 0.399, 0.9846, 0.2677, 0.9846, 0.2677, 0.999, 0.9823, 0.7879, 0.9677, 0.7879, 0.9677, 0.917, 0.9823, 0.917, 0.2657, 0.999, 0.2657, 0.9846, 0.1343, 0.9846, 0.1343, 0.999, 0.799, 0.1301, 0.799, 0.001001, 0.7343, 0.001001, 0.7343, 0.1301, 0.1343, 0.7203, 0.2657, 0.7203, 0.2657, 0.6567, 0.1343, 0.6567, 0.7323, 0.6547, 0.7323, 0.5256, 0.6677, 0.5256, 0.6677, 0.6547, 0.001001, 0.7203, 0.1323, 0.7203, 0.1323, 0.6567, 0.001001, 0.6567, 0.1323, 0.06657, 0.06767, 0.06657, 0.06767, 0.1301, 0.1323, 0.1301, 0.7323, 0.3944, 0.6677, 0.3944, 0.6677, 0.5236, 0.7323, 0.5236, 0.799, 0.8187, 0.799, 0.7879, 0.6677, 0.7879, 0.6677, 0.8187, 0.3323, 0.5912, 0.2677, 0.5912, 0.2677, 0.7203, 0.3323, 0.7203, 0.599, 0.5892, 0.599, 0.5256, 0.4677, 0.5256, 0.4677, 0.5892, 0.4657, 0.5256, 0.401, 0.5256, 0.401, 0.6547, 0.4657, 0.6547, 0.399, 0.8515, 0.399, 0.8207, 0.2677, 0.8207, 0.2677, 0.8515, 0.899, 0.001001, 0.8677, 0.001001, 0.8677, 0.1301, 0.899, 0.1301, 0.5323, 0.8515, 0.5323, 0.8207, 0.401, 0.8207, 0.401, 0.8515, 0.899, 0.1321, 0.8677, 0.1321, 0.8677, 0.2613, 0.899, 0.2613, 0.799, 0.9826, 0.799, 0.9682, 0.6677, 0.9682, 0.6677, 0.9826, 0.899, 0.3944, 0.8677, 0.3944, 0.8677, 0.5236, 0.899, 0.5236, 0.6657, 0.8515, 0.6657, 0.8207, 0.5343, 0.8207, 0.5343, 0.8515, 0.899, 0.5256, 0.8677, 0.5256, 0.8677, 0.6547, 0.899, 0.6547, 0.9323, 0.9026, 0.9177, 0.9026, 0.9177, 0.917, 0.9323, 0.917, 0.6657, 0.9826, 0.6657, 0.9682, 0.5343, 0.9682, 0.5343, 0.9826, 0.9823, 0.3944, 0.9677, 0.3944, 0.9677, 0.5236, 0.9823, 0.5236, 0.5323, 0.9826, 0.5323, 0.9682, 0.401, 0.9682, 0.401, 0.9826, 0.6657, 0.3924, 0.6657, 0.2633, 0.601, 0.2633, 0.601, 0.3924, 0.2677, 0.5892, 0.399, 0.5892, 0.399, 0.5256, 0.2677, 0.5256, 0.6657, 0.2613, 0.6657, 0.1321, 0.601, 0.1321, 0.601, 0.2613, 0.1343, 0.5892, 0.2657, 0.5892, 0.2657, 0.5256, 0.1343, 0.5256, 0.06567, 0.06657, 0.001001, 0.06657, 0.001001, 0.1301, 0.06567, 0.1301, 0.6657, 0.001001, 0.601, 0.001001, 0.601, 0.1301, 0.6657, 0.1301, 0.6657, 0.8842, 0.6657, 0.8535, 0.5343, 0.8535, 0.5343, 0.8842, 0.599, 0.3944, 0.5343, 0.3944, 0.5343, 0.5236, 0.599, 0.5236, 0.1323, 0.5892, 0.1323, 0.5256, 0.001001, 0.5256, 0.001001, 0.5892, 0.599, 0.2633, 0.5343, 0.2633, 0.5343, 0.3924, 0.599, 0.3924, 0.1323, 0.917, 0.1323, 0.8862, 0.001001, 0.8862, 0.001001, 0.917, 0.9323, 0.3944, 0.901, 0.3944, 0.901, 0.5236, 0.9323, 0.5236, 0.2657, 0.917, 0.2657, 0.8862, 0.1343, 0.8862, 0.1343, 0.917, 0.9323, 0.5256, 0.901, 0.5256, 0.901, 0.6547, 0.9323, 0.6547, 0.9323, 0.9662, 0.9323, 0.9518, 0.801, 0.9518, 0.801, 0.9662, 0.8323, 0.7879, 0.801, 0.7879, 0.801, 0.917, 0.8323, 0.917, 0.399, 0.917, 0.399, 0.8862, 0.2677, 0.8862, 0.2677, 0.917, 0.8657, 0.7879, 0.8343, 0.7879, 0.8343, 0.917, 0.8657, 0.917, 0.9157, 0.9026, 0.901, 0.9026, 0.901, 0.917, 0.9157, 0.917, 0.799, 0.9662, 0.799, 0.9518, 0.6677, 0.9518, 0.6677, 0.9662, 0.9823, 0.2633, 0.9677, 0.2633, 0.9677, 0.3924, 0.9823, 0.3924, 0.6657, 0.9662, 0.6657, 0.9518, 0.5343, 0.9518, 0.5343, 0.9662, 0.599, 0.2613, 0.599, 0.1321, 0.5343, 0.1321, 0.5343, 0.2613, 0.201, 0.5236, 0.3323, 0.5236, 0.3323, 0.46, 0.201, 0.46, 0.5323, 0.2613, 0.5323, 0.1321, 0.4677, 0.1321, 0.4677, 0.2613, 0.001001, 0.458, 0.1323, 0.458, 0.1323, 0.3944, 0.001001, 0.3944, 0.1323, 0.001001, 0.06767, 0.001001, 0.06767, 0.06457, 0.1323, 0.06457, 0.5323, 0.001001, 0.4677, 0.001001, 0.4677, 0.1301, 0.5323, 0.1301, 0.399, 0.9498, 0.399, 0.919, 0.2677, 0.919, 0.2677, 0.9498, 0.4657, 0.2633, 0.401, 0.2633, 0.401, 0.3924, 0.4657, 0.3924, 0.3323, 0.3924, 0.3323, 0.3289, 0.201, 0.3289, 0.201, 0.3924, 0.4657, 0.1321, 0.401, 0.1321, 0.401, 0.2613, 0.4657, 0.2613, 0.799, 0.9498, 0.799, 0.919, 0.6677, 0.919, 0.6677, 0.9498, 0.9657, 0.2633, 0.9343, 0.2633, 0.9343, 0.3924, 0.9657, 0.3924, 0.9323, 0.9498, 0.9323, 0.919, 0.801, 0.919, 0.801, 0.9498, 0.9657, 0.3944, 0.9343, 0.3944, 0.9343, 0.5236, 0.9657, 0.5236, 0.5323, 0.9662, 0.5323, 0.9518, 0.401, 0.9518, 0.401, 0.9662, 0.9657, 0.6567, 0.9343, 0.6567, 0.9343, 0.7859, 0.9657, 0.7859, 0.1323, 0.9826, 0.1323, 0.9518, 0.001001, 0.9518, 0.001001, 0.9826, 0.999, 0.001001, 0.9677, 0.001001, 0.9677, 0.1301, 0.999, 0.1301, 0.9323, 0.8862, 0.9177, 0.8862, 0.9177, 0.9006, 0.9323, 0.9006, 0.2657, 0.9662, 0.2657, 0.9518, 0.1343, 0.9518, 0.1343, 0.9662, 0.9823, 0.1321, 0.9677, 0.1321, 0.9677, 0.2613, 0.9823, 0.2613, 0.399, 0.9662, 0.399, 0.9518, 0.2677, 0.9518, 0.2677, 0.9662, 0.4657, 0.1301, 0.4657, 0.001001, 0.401, 0.001001, 0.401, 0.1301, 0.001001, 0.3924, 0.1323, 0.3924, 0.1323, 0.3289, 0.001001, 0.3289, 0.399, 0.3924, 0.399, 0.2633, 0.3343, 0.2633, 0.3343, 0.3924, 0.201, 0.3269, 0.3323, 0.3269, 0.3323, 0.2633, 0.201, 0.2633, 0.06567, 0.001001, 0.001001, 0.001001, 0.001001, 0.06457, 0.06567, 0.06457, 0.399, 0.1321, 0.3343, 0.1321, 0.3343, 0.2613, 0.399, 0.2613, 0.5323, 0.8842, 0.5323, 0.8535, 0.401, 0.8535, 0.401, 0.8842, 0.199, 0.2633, 0.1343, 0.2633, 0.1343, 0.3924, 0.199, 0.3924, 0.2657, 0.2613, 0.2657, 0.1977, 0.1343, 0.1977, 0.1343, 0.2613, 0.2657, 0.001001, 0.201, 0.001001, 0.201, 0.1301, 0.2657, 0.1301, 0.799, 0.8515, 0.799, 0.8207, 0.6677, 0.8207, 0.6677, 0.8515, 0.899, 0.2633, 0.8677, 0.2633, 0.8677, 0.3924, 0.899, 0.3924, 0.2657, 0.8515, 0.2657, 0.8207, 0.1343, 0.8207, 0.1343, 0.8515, 0.8657, 0.6567, 0.8343, 0.6567, 0.8343, 0.7859, 0.8657, 0.7859, 0.1323, 0.999, 0.1323, 0.9846, 0.001001, 0.9846, 0.001001, 0.999, 0.8657, 0.2633, 0.8343, 0.2633, 0.8343, 0.3924, 0.8657, 0.3924, 0.2657, 0.8187, 0.2657, 0.7879, 0.1343, 0.7879, 0.1343, 0.8187, 0.8323, 0.5256, 0.801, 0.5256, 0.801, 0.6547, 0.8323, 0.6547, 0.9157, 0.8862, 0.901, 0.8862, 0.901, 0.9006, 0.9157, 0.9006, 0.6657, 0.999, 0.6657, 0.9846, 0.5343, 0.9846, 0.5343, 0.999, 0.9823, 0.6567, 0.9677, 0.6567, 0.9677, 0.7859, 0.9823, 0.7859, 0.799, 0.999, 0.799, 0.9846, 0.6677, 0.9846, 0.6677, 0.999])
_uv.active_render = True
_ca = me_cube_001.color_attributes.new('Attribute', 'BYTE_COLOR', 'CORNER')
_ca.data.foreach_set('color', [0.0, 0.0, 0.0, 1.0, 0.0, 0.0, 0.0, 1.0, 0.0, 0.0, 0.0, 1.0, 0.0, 0.0, 0.0, 1.0, 0.0, 0.0, 0.0, 1.0, 0.0, 0.0, 0.0, 1.0, 0.0, 0.0, 0.0, 1.0, 0.0, 0.0, 0.0, 1.0, 0.0, 0.0, 0.0, 1.0, 0.0, 0.0, 0.0, 1.0, 0.0, 0.0, 0.0, 1.0, 0.0, 0.0, 0.0, 1.0, 0.0, 0.0, 0.0, 1.0, 0.0, 0.0, 0.0, 1.0, 0.0, 0.0, 0.0, 1.0, 0.0, 0.0, 0.0, 1.0, 0.0, 0.0, 0.0, 1.0, 0.0, 0.0, 0.0, 1.0, 0.0, 0.0, 0.0, 1.0, 0.0, 0.0, 0.0, 1.0, 0.0, 0.0, 0.0, 1.0, 0.0, 0.0, 0.0, 1.0, 0.0, 0.0, 0.0, 1.0, 0.0, 0.0, 0.0, 1.0, 0.0, 0.0, 0.0, 1.0, 0.0, 0.0, 0.0, 1.0, 0.0, 0.0, 0.0, 1.0, 0.0, 0.0, 0.0, 1.0, 0.0, 0.0, 0.0, 1.0, 0.0, 0.0, 0.0, 1.0, 0.0, 0.0, 0.0, 1.0, 0.0, 0.0, 0.0, 1.0, 0.0, 0.0, 0.0, 1.0, 0.0, 0.0, 0.0, 1.0, 0.0, 0.0, 0.0, 1.0, 0.0, 0.0, 0.0, 1.0, 0.0, 0.0, 0.0, 1.0, 0.0, 0.0, 0.0, 1.0, 0.0, 0.0, 0.0, 1.0, 0.0, 0.0, 0.0, 1.0, 0.0, 0.0, 0.0, 1.0, 0.0, 0.0, 0.0, 1.0, 0.0, 0.0, 0.0, 1.0, 0.0, 0.0, 0.0, 1.0, 0.0, 0.0, 0.0, 1.0, 0.0, 0.0, 0.0, 1.0, 0.0, 0.0, 0.0, 1.0, 0.0, 0.0, 0.0, 1.0, 0.0, 0.0, 0.0, 1.0, 0.0, 0.0, 0.0, 1.0, 0.0, 0.0, 0.0, 1.0, 0.0, 0.0, 0.0, 1.0, 0.0, 0.0, 0.0, 1.0, 0.0, 0.0, 0.0, 1.0, 0.0, 0.0, 0.0, 1.0, 0.0, 0.0, 0.0, 1.0, 0.0, 0.0, 0.0, 1.0, 0.0, 0.0, 0.0, 1.0, 0.0, 0.0, 0.0, 1.0, 0.0, 0.0, 0.0, 1.0, 0.0, 0.0, 0.0, 1.0, 0.0, 0.0, 0.0, 1.0, 0.0, 0.0, 0.0, 1.0, 0.0, 0.0, 0.0, 1.0, 0.0, 0.0, 0.0, 1.0, 0.0, 0.0, 0.0, 1.0, 0.0, 0.0, 0.0, 1.0, 0.0, 0.0, 0.0, 1.0, 0.0, 0.0, 0.0, 1.0, 0.0, 0.0, 0.0, 1.0, 0.0, 0.0, 0.0, 1.0, 0.0, 0.0, 0.0, 1.0, 0.0, 0.0, 0.0, 1.0, 0.0, 0.0, 0.0, 1.0, 0.0, 0.0, 0.0, 1.0, 0.0, 0.0, 0.0, 1.0, 0.0, 0.0, 0.0, 1.0, 0.0, 0.0, 0.0, 1.0, 0.0, 0.0, 0.0, 1.0, 0.0, 0.0, 0.0, 1.0, 0.0, 0.0, 0.0, 1.0, 0.0, 0.0, 0.0, 1.0, 0.0, 0.0, 0.0, 1.0, 0.0, 0.0, 0.0, 1.0, 0.0, 0.0, 0.0, 1.0, 0.0, 0.0, 0.0, 1.0, 0.0, 0.0, 0.0, 1.0, 0.0, 0.0, 0.0, 1.0, 0.0, 0.0, 0.0, 1.0, 0.0, 0.0, 0.0, 1.0, 0.0, 0.0, 0.0, 1.0, 0.0, 0.0, 0.0, 1.0, 0.0, 0.0, 0.0, 1.0, 0.0, 0.0, 0.0, 1.0, 0.0, 0.0, 0.0, 1.0, 0.0, 0.0, 0.0, 1.0, 0.0, 0.0, 0.0, 1.0, 0.0, 0.0, 0.0, 1.0, 0.0, 0.0, 0.0, 1.0, 0.0, 0.0, 0.0, 1.0, 0.0, 0.0, 0.0, 1.0, 0.0, 0.0, 0.0, 1.0, 0.0, 0.0, 0.0, 1.0, 0.0, 0.0, 0.0, 1.0, 0.0, 0.0, 0.0, 1.0, 0.0, 0.0, 0.0, 1.0, 0.0, 0.0, 0.0, 1.0, 0.0, 0.0, 0.0, 1.0, 0.0, 0.0, 0.0, 1.0, 0.0, 0.0, 0.0, 1.0, 0.0, 0.0, 0.0, 1.0, 0.0, 0.0, 0.0, 1.0, 0.0, 0.0, 0.0, 1.0, 0.0, 0.0, 0.0, 1.0, 0.0, 0.0, 0.0, 1.0, 0.0, 0.0, 0.0, 1.0, 0.0, 0.0, 0.0, 1.0, 0.0, 0.0, 0.0, 1.0, 0.0, 0.0, 0.0, 1.0, 0.0, 0.0, 0.0, 1.0, 0.0, 0.0, 0.0, 1.0, 0.0, 0.0, 0.0, 1.0, 0.0, 0.0, 0.0, 1.0, 0.0, 0.0, 0.0, 1.0, 0.0, 0.0, 0.0, 1.0, 0.0, 0.0, 0.0, 1.0, 0.0, 0.0, 0.0, 1.0, 0.0, 0.0, 0.0, 1.0, 0.0, 0.0, 0.0, 1.0, 0.0, 0.0, 0.0, 1.0, 0.0, 0.0, 0.0, 1.0, 0.0, 0.0, 0.0, 1.0, 0.0, 0.0, 0.0, 1.0, 0.0, 0.0, 0.0, 1.0, 0.0, 0.0, 0.0, 1.0, 0.0, 0.0, 0.0, 1.0, 0.0, 0.0, 0.0, 1.0, 0.0, 0.0, 0.0, 1.0, 0.0, 0.0, 0.0, 1.0, 0.0, 0.0, 0.0, 1.0, 0.0, 0.0, 0.0, 1.0, 0.0, 0.0, 0.0, 1.0, 0.0, 0.0, 0.0, 1.0, 0.0, 0.0, 0.0, 1.0, 0.0, 0.0, 0.0, 1.0, 0.0, 0.0, 0.0, 1.0, 0.0, 0.0, 0.0, 1.0, 0.0, 0.0, 0.0, 1.0, 0.0, 0.0, 0.0, 1.0, 0.0, 0.0, 0.0, 1.0, 0.0, 0.0, 0.0, 1.0, 0.0, 0.0, 0.0, 1.0, 0.0, 0.0, 0.0, 1.0, 0.0, 0.0, 0.0, 1.0, 0.0, 0.0, 0.0, 1.0, 0.0, 0.0, 0.0, 1.0, 0.0, 0.0, 0.0, 1.0, 0.0, 0.0, 0.0, 1.0, 0.0, 0.0, 0.0, 1.0, 0.0, 0.0, 0.0, 1.0, 0.0, 0.0, 0.0, 1.0, 0.0, 0.0, 0.0, 1.0, 0.0, 0.0, 0.0, 1.0, 0.0, 0.0, 0.0, 1.0, 0.0, 0.0, 0.0, 1.0, 0.0, 0.0, 0.0, 1.0, 0.0, 0.0, 0.0, 1.0, 0.0, 0.0, 0.0, 1.0, 0.0, 0.0, 0.0, 1.0, 0.0, 0.0, 0.0, 1.0, 0.0, 0.0, 0.0, 1.0, 0.0, 0.0, 0.0, 1.0, 0.0, 0.0, 0.0, 1.0, 0.0, 0.0, 0.0, 1.0, 0.0, 0.0, 0.0, 1.0, 0.0, 0.0, 0.0, 1.0, 0.0, 0.0, 0.0, 1.0, 0.0, 0.0, 0.0, 1.0, 0.0, 0.0, 0.0, 1.0, 0.0, 0.0, 0.0, 1.0, 0.0, 0.0, 0.0, 1.0, 0.0, 0.0, 0.0, 1.0, 0.0, 0.0, 0.0, 1.0, 0.0, 0.0, 0.0, 1.0, 0.0, 0.0, 0.0, 1.0, 0.0, 0.0, 0.0, 1.0, 0.0, 0.0, 0.0, 1.0, 0.0, 0.0, 0.0, 1.0, 0.0, 0.0, 0.0, 1.0, 0.0, 0.0, 0.0, 1.0, 0.0, 0.0, 0.0, 1.0, 0.0, 0.0, 0.0, 1.0, 0.0, 0.0, 0.0, 1.0, 0.0, 0.0, 0.0, 1.0, 0.0, 0.0, 0.0, 1.0, 0.0, 0.0, 0.0, 1.0, 0.0, 0.0, 0.0, 1.0, 0.0, 0.0, 0.0, 1.0, 0.0, 0.0, 0.0, 1.0, 0.0, 0.0, 0.0, 1.0, 0.0, 0.0, 0.0, 1.0, 0.0, 0.0, 0.0, 1.0, 0.0, 0.0, 0.0, 1.0, 0.0, 0.0, 0.0, 1.0, 0.0, 0.0, 0.0, 1.0, 0.0, 0.0, 0.0, 1.0, 0.0, 0.0, 0.0, 1.0, 0.0, 0.0, 0.0, 1.0, 0.0, 0.0, 0.0, 1.0, 0.0, 0.0, 0.0, 1.0, 0.0, 0.0, 0.0, 1.0, 0.0, 0.0, 0.0, 1.0, 0.0, 0.0, 0.0, 1.0, 0.0, 0.0, 0.0, 1.0, 0.0, 0.0, 0.0, 1.0, 0.0, 0.0, 0.0, 1.0, 0.0, 0.0, 0.0, 1.0, 0.0, 0.0, 0.0, 1.0, 0.0, 0.0, 0.0, 1.0, 0.0, 0.0, 0.0, 1.0, 0.0, 0.0, 0.0, 1.0, 0.0, 0.0, 0.0, 1.0, 0.0, 0.0, 0.0, 1.0, 0.0, 0.0, 0.0, 1.0, 0.0, 0.0, 0.0, 1.0, 0.0, 0.0, 0.0, 1.0, 0.0, 0.0, 0.0, 1.0, 0.0, 0.0, 0.0, 1.0, 0.0, 0.0, 0.0, 1.0, 0.0, 0.0, 0.0, 1.0, 0.0, 0.0, 0.0, 1.0, 0.0, 0.0, 0.0, 1.0, 0.0, 0.0, 0.0, 1.0, 0.0, 0.0, 0.0, 1.0, 0.0, 0.0, 0.0, 1.0, 0.0, 0.0, 0.0, 1.0, 0.0, 0.0, 0.0, 1.0, 0.0, 0.0, 0.0, 1.0, 0.0, 0.0, 0.0, 1.0, 0.0, 0.0, 0.0, 1.0, 0.0, 0.0, 0.0, 1.0, 0.0, 0.0, 0.0, 1.0, 0.0, 0.0, 0.0, 1.0, 0.0, 0.0, 0.0, 1.0, 0.0, 0.0, 0.0, 1.0, 0.0, 0.0, 0.0, 1.0, 0.0, 0.0, 0.0, 1.0, 0.0, 0.0, 0.0, 1.0, 0.0, 0.0, 0.0, 1.0, 0.0, 0.0, 0.0, 1.0, 0.0, 0.0, 0.0, 1.0, 0.0, 0.0, 0.0, 1.0, 0.0, 0.0, 0.0, 1.0, 0.0, 0.0, 0.0, 1.0, 0.0, 0.0, 0.0, 1.0, 0.0, 0.0, 0.0, 1.0, 0.0, 0.0, 0.0, 1.0, 0.0, 0.0, 0.0, 1.0, 0.0, 0.0, 0.0, 1.0, 0.0, 0.0, 0.0, 1.0, 0.0, 0.0, 0.0, 1.0, 0.0, 0.0, 0.0, 1.0, 0.0, 0.0, 0.0, 1.0, 0.0, 0.0, 0.0, 1.0, 0.0, 0.0, 0.0, 1.0, 0.0, 0.0, 0.0, 1.0, 0.0, 0.0, 0.0, 1.0, 0.0, 0.0, 0.0, 1.0, 0.0, 0.0, 0.0, 1.0, 0.0, 0.0, 0.0, 1.0, 0.0, 0.0, 0.0, 1.0, 0.0, 0.0, 0.0, 1.0, 0.0, 0.0, 0.0, 1.0, 0.0, 0.0, 0.0, 1.0, 0.0, 0.0, 0.0, 1.0, 0.0, 0.0, 0.0, 1.0, 0.0, 0.0, 0.0, 1.0, 0.0, 0.0, 0.0, 1.0, 0.0, 0.0, 0.0, 1.0, 0.0, 0.0, 0.0, 1.0, 0.0, 0.0, 0.0, 1.0, 0.0, 0.0, 0.0, 1.0, 0.0, 0.0, 0.0, 1.0, 0.0, 0.0, 0.0, 1.0, 0.0, 0.0, 0.0, 1.0, 0.0, 0.0, 0.0, 1.0, 0.0, 0.0, 0.0, 1.0, 0.0, 0.0, 0.0, 1.0, 0.0, 0.0, 0.0, 1.0, 0.0, 0.0, 0.0, 1.0, 0.0, 0.0, 0.0, 1.0, 0.0, 0.0, 0.0, 1.0, 0.0, 0.0, 0.0, 1.0, 0.0, 0.0, 0.0, 1.0, 0.0, 0.0, 0.0, 1.0, 0.0, 0.0, 0.0, 1.0, 0.0, 0.0, 0.0, 1.0, 0.0, 0.0, 0.0, 1.0, 0.0, 0.0, 0.0, 1.0, 0.0, 0.0, 0.0, 1.0, 0.0, 0.0, 0.0, 1.0, 0.0, 0.0, 0.0, 1.0, 0.0, 0.0, 0.0, 1.0, 0.0, 0.0, 0.0, 1.0, 0.0, 0.0, 0.0, 1.0, 0.0, 0.0, 0.0, 1.0, 0.0, 0.0, 0.0, 1.0, 0.0, 0.0, 0.0, 1.0, 0.0, 0.0, 0.0, 1.0, 0.0, 0.0, 0.0, 1.0, 0.0, 0.0, 0.0, 1.0, 0.0, 0.0, 0.0, 1.0, 0.0, 0.0, 0.0, 1.0, 0.0, 0.0, 0.0, 1.0, 0.0, 0.0, 0.0, 1.0, 0.0, 0.0, 0.0, 1.0, 0.0, 0.0, 0.0, 1.0, 0.0, 0.0, 0.0, 1.0, 0.0, 0.0, 0.0, 1.0, 0.0, 0.0, 0.0, 1.0, 0.0, 0.0, 0.0, 1.0, 0.0, 0.0, 0.0, 1.0, 0.0, 0.0, 0.0, 1.0, 0.0, 0.0, 0.0, 1.0, 0.0, 0.0, 0.0, 1.0, 0.0, 0.0, 0.0, 1.0, 0.0, 0.0, 0.0, 1.0, 0.0, 0.0, 0.0, 1.0, 0.0, 0.0, 0.0, 1.0, 0.0, 0.0, 0.0, 1.0, 0.0, 0.0, 0.0, 1.0, 0.0, 0.0, 0.0, 1.0, 0.0, 0.0, 0.0, 1.0, 0.0, 0.0, 0.0, 1.0, 0.0, 0.0, 0.0, 1.0, 0.0, 0.0, 0.0, 1.0, 0.0, 0.0, 0.0, 1.0, 0.0, 0.0, 0.0, 1.0, 0.0, 0.0, 0.0, 1.0, 0.0, 0.0, 0.0, 1.0, 0.0, 0.0, 0.0, 1.0, 0.0, 0.0, 0.0, 1.0, 0.0, 0.0, 0.0, 1.0, 0.0, 0.0, 0.0, 1.0, 0.0, 0.0, 0.0, 1.0, 0.0, 0.0, 0.0, 1.0, 0.0, 0.0, 0.0, 1.0, 0.0, 0.0, 0.0, 1.0, 0.0, 0.0, 0.0, 1.0, 0.0, 0.0, 0.0, 1.0, 0.0, 0.0, 0.0, 1.0, 0.0, 0.0, 0.0, 1.0, 0.0, 0.0, 0.0, 1.0, 0.0, 0.0, 0.0, 1.0, 0.0, 0.0, 0.0, 1.0, 0.0, 0.0, 0.0, 1.0, 0.0, 0.0, 0.0, 1.0, 0.0, 0.0, 0.0, 1.0, 0.0, 0.0, 0.0, 1.0, 0.0, 0.0, 0.0, 1.0, 0.0, 0.0, 0.0, 1.0, 0.0, 0.0, 0.0, 1.0, 0.0, 0.0, 0.0, 1.0, 0.0, 0.0, 0.0, 1.0, 0.0, 0.0, 0.0, 1.0, 0.0, 0.0, 0.0, 1.0, 0.0, 0.0, 0.0, 1.0, 0.0, 0.0, 0.0, 1.0, 0.0, 0.0, 0.0, 1.0, 0.0, 0.0, 0.0, 1.0, 0.0, 0.0, 0.0, 1.0, 0.0, 0.0, 0.0, 1.0, 0.0, 0.0, 0.0, 1.0, 0.0, 0.0, 0.0, 1.0, 0.0, 0.0, 0.0, 1.0, 0.0, 0.0, 0.0, 1.0, 0.0, 0.0, 0.0, 1.0, 0.0, 0.0, 0.0, 1.0, 0.0, 0.0, 0.0, 1.0, 0.0, 0.0, 0.0, 1.0, 0.0, 0.0, 0.0, 1.0, 0.0, 0.0, 0.0, 1.0, 0.0, 0.0, 0.0, 1.0, 0.0, 0.0, 0.0, 1.0, 0.0, 0.0, 0.0, 1.0, 0.0, 0.0, 0.0, 1.0, 0.0, 0.0, 0.0, 1.0, 0.0, 0.0, 0.0, 1.0, 0.0, 0.0, 0.0, 1.0, 0.0, 0.0, 0.0, 1.0, 0.0, 0.0, 0.0, 1.0, 0.0, 0.0, 0.0, 1.0, 0.0, 0.0, 0.0, 1.0, 0.0, 0.0, 0.0, 1.0, 0.0, 0.0, 0.0, 1.0, 0.0, 0.0, 0.0, 1.0, 0.0, 0.0, 0.0, 1.0, 0.0, 0.0, 0.0, 1.0, 0.0, 0.0, 0.0, 1.0, 0.0, 0.0, 0.0, 1.0, 0.0, 0.0, 0.0, 1.0, 0.0, 0.0, 0.0, 1.0, 0.0, 0.0, 0.0, 1.0, 0.0, 0.0, 0.0, 1.0, 0.0, 0.0, 0.0, 1.0, 0.0, 0.0, 0.0, 1.0, 0.0, 0.0, 0.0, 1.0, 0.0, 0.0, 0.0, 1.0, 0.0, 0.0, 0.0, 1.0, 0.0, 0.0, 0.0, 1.0, 0.0, 0.0, 0.0, 1.0, 0.0, 0.0, 0.0, 1.0, 0.0, 0.0, 0.0, 1.0, 0.0, 0.0, 0.0, 1.0, 0.0, 0.0, 0.0, 1.0, 0.0, 0.0, 0.0, 1.0, 0.0, 0.0, 0.0, 1.0, 0.0, 0.0, 0.0, 1.0, 0.0, 0.0, 0.0, 1.0, 0.0, 0.0, 0.0, 1.0, 0.0, 0.0, 0.0, 1.0, 0.0, 0.0, 0.0, 1.0, 0.0, 0.0, 0.0, 1.0, 0.0, 0.0, 0.0, 1.0, 0.0, 0.0, 0.0, 1.0, 0.0, 0.0, 0.0, 1.0, 0.0, 0.0, 0.0, 1.0, 0.0, 0.0, 0.0, 1.0, 0.0, 0.0, 0.0, 1.0, 0.0, 0.0, 0.0, 1.0, 0.0, 0.0, 0.0, 1.0, 0.0, 0.0, 0.0, 1.0, 0.0, 0.0, 0.0, 1.0, 0.0, 0.0, 0.0, 1.0, 0.0, 0.0, 0.0, 1.0, 0.0, 0.0, 0.0, 1.0, 0.0, 0.0, 0.0, 1.0, 0.0, 0.0, 0.0, 1.0, 0.0, 0.0, 0.0, 1.0, 0.0, 0.0, 0.0, 1.0, 0.0, 0.0, 0.0, 1.0, 0.0, 0.0, 0.0, 1.0, 0.0, 0.0, 0.0, 1.0, 0.0, 0.0, 0.0, 1.0, 0.0, 0.0, 0.0, 1.0, 0.0, 0.0, 0.0, 1.0, 0.0, 0.0, 0.0, 1.0, 0.0, 0.0, 0.0, 1.0, 0.0, 0.0, 0.0, 1.0, 0.0, 0.0, 0.0, 1.0, 0.0, 0.0, 0.0, 1.0, 0.0, 0.0, 0.0, 1.0, 0.0, 0.0, 0.0, 1.0, 0.0, 0.0, 0.0, 1.0, 0.0, 0.0, 0.0, 1.0, 0.0, 0.0, 0.0, 1.0, 0.0, 0.0, 0.0, 1.0, 0.0, 0.0, 0.0, 1.0, 0.0, 0.0, 0.0, 1.0, 0.0, 0.0, 0.0, 1.0, 0.0, 0.0, 0.0, 1.0, 0.0, 0.0, 0.0, 1.0, 0.0, 0.0, 0.0, 1.0, 0.0, 0.0, 0.0, 1.0, 0.0, 0.0, 0.0, 1.0, 0.0, 0.0, 0.0, 1.0, 0.0, 0.0, 0.0, 1.0, 0.0, 0.0, 0.0, 1.0, 0.0, 0.0, 0.0, 1.0, 0.0, 0.0, 0.0, 1.0, 0.0, 0.0, 0.0, 1.0, 0.0, 0.0, 0.0, 1.0, 0.0, 0.0, 0.0, 1.0, 0.0, 0.0, 0.0, 1.0, 0.0, 0.0, 0.0, 1.0, 0.0, 0.0, 0.0, 1.0, 0.0, 0.0, 0.0, 1.0, 0.0, 0.0, 0.0, 1.0, 0.0, 0.0, 0.0, 1.0, 0.0, 0.0, 0.0, 1.0, 0.0, 0.0, 0.0, 1.0, 0.0, 0.0, 0.0, 1.0, 0.0, 0.0, 0.0, 1.0, 0.0, 0.0, 0.0, 1.0, 0.0, 0.0, 0.0, 1.0, 0.0, 0.0, 0.0, 1.0, 0.0, 0.0, 0.0, 1.0, 0.0, 0.0, 0.0, 1.0, 0.0, 0.0, 0.0, 1.0, 0.0, 0.0, 0.0, 1.0, 0.0, 0.0, 0.0, 1.0, 0.0, 0.0, 0.0, 1.0, 0.0, 0.0, 0.0, 1.0, 0.0, 0.0, 0.0, 1.0, 0.0, 0.0, 0.0, 1.0, 0.0, 0.0, 0.0, 1.0, 0.0, 0.0, 0.0, 1.0, 0.0, 0.0, 0.0, 1.0, 0.0, 0.0, 0.0, 1.0, 0.0, 0.0, 0.0, 1.0, 0.0, 0.0, 0.0, 1.0, 0.0, 0.0, 0.0, 1.0, 0.0, 0.0, 0.0, 1.0, 0.0, 0.0, 0.0, 1.0, 0.0, 0.0, 0.0, 1.0, 0.0, 0.0, 0.0, 1.0, 0.0, 0.0, 0.0, 1.0, 0.0, 0.0, 0.0, 1.0, 0.0, 0.0, 0.0, 1.0, 0.0, 0.0, 0.0, 1.0, 0.0, 0.0, 0.0, 1.0, 0.0, 0.0, 0.0, 1.0, 0.0, 0.0, 0.0, 1.0, 0.0, 0.0, 0.0, 1.0, 0.0, 0.0, 0.0, 1.0, 0.0, 0.0, 0.0, 1.0, 0.0, 0.0, 0.0, 1.0, 0.0, 0.0, 0.0, 1.0, 0.0, 0.0, 0.0, 1.0, 0.0, 0.0, 0.0, 1.0, 0.0, 0.0, 0.0, 1.0, 0.0, 0.0, 0.0, 1.0, 0.0, 0.0, 0.0, 1.0, 0.0, 0.0, 0.0, 1.0, 0.0, 0.0, 0.0, 1.0, 0.0, 0.0, 0.0, 1.0, 0.0, 0.0, 0.0, 1.0, 0.0, 0.0, 0.0, 1.0, 0.0, 0.0, 0.0, 1.0, 0.0, 0.0, 0.0, 1.0, 0.0, 0.0, 0.0, 1.0, 0.0, 0.0, 0.0, 1.0, 0.0, 0.0, 0.0, 1.0, 0.0, 0.0, 0.0, 1.0, 0.0, 0.0, 0.0, 1.0, 0.0, 0.0, 0.0, 1.0, 0.0, 0.0, 0.0, 1.0, 0.0, 0.0, 0.0, 1.0, 0.0, 0.0, 0.0, 1.0, 0.0, 0.0, 0.0, 1.0, 0.0, 0.0, 0.0, 1.0, 0.0, 0.0, 0.0, 1.0, 0.0, 0.0, 0.0, 1.0, 0.0, 0.0, 0.0, 1.0, 0.0, 0.0, 0.0, 1.0, 0.0, 0.0, 0.0, 1.0, 0.0, 0.0, 0.0, 1.0, 0.0, 0.0, 0.0, 1.0, 0.0, 0.0, 0.0, 1.0, 0.0, 0.0, 0.0, 1.0, 0.0, 0.0, 0.0, 1.0, 0.0, 0.0, 0.0, 1.0, 0.0, 0.0, 0.0, 1.0, 0.0, 0.0, 0.0, 1.0, 0.0, 0.0, 0.0, 1.0, 0.0, 0.0, 0.0, 1.0, 0.0, 0.0, 0.0, 1.0, 0.0, 0.0, 0.0, 1.0, 0.0, 0.0, 0.0, 1.0, 0.0, 0.0, 0.0, 1.0, 0.0, 0.0, 0.0, 1.0, 0.0, 0.0, 0.0, 1.0, 0.0, 0.0, 0.0, 1.0, 0.0, 0.0, 0.0, 1.0, 0.0, 0.0, 0.0, 1.0, 0.0, 0.0, 0.0, 1.0, 0.0, 0.0, 0.0, 1.0, 0.0, 0.0, 0.0, 1.0, 0.0, 0.0, 0.0, 1.0, 0.0, 0.0, 0.0, 1.0, 0.0, 0.0, 0.0, 1.0, 0.0, 0.0, 0.0, 1.0, 0.0, 0.0, 0.0, 1.0, 0.0, 0.0, 0.0, 1.0, 0.0, 0.0, 0.0, 1.0, 0.0, 0.0, 0.0, 1.0, 0.0, 0.0, 0.0, 1.0, 0.0, 0.0, 0.0, 1.0, 0.0, 0.0, 0.0, 1.0, 0.0, 0.0, 0.0, 1.0, 0.0, 0.0, 0.0, 1.0, 0.0, 0.0, 0.0, 1.0, 0.0, 0.0, 0.0, 1.0, 0.0, 0.0, 0.0, 1.0, 0.0, 0.0, 0.0, 1.0, 0.0, 0.0, 0.0, 1.0, 0.0, 0.0, 0.0, 1.0, 0.0, 0.0, 0.0, 1.0, 0.0, 0.0, 0.0, 1.0, 0.0, 0.0, 0.0, 1.0, 0.0, 0.0, 0.0, 1.0, 0.0, 0.0, 0.0, 1.0, 0.0, 0.0, 0.0, 1.0, 0.0, 0.0, 0.0, 1.0, 0.0, 0.0, 0.0, 1.0, 0.0, 0.0, 0.0, 1.0, 0.0, 0.0, 0.0, 1.0, 0.0, 0.0, 0.0, 1.0, 0.0, 0.0, 0.0, 1.0, 0.0, 0.0, 0.0, 1.0, 0.0, 0.0, 0.0, 1.0, 0.0, 0.0, 0.0, 1.0, 0.0, 0.0, 0.0, 1.0, 0.0, 0.0, 0.0, 1.0, 0.0, 0.0, 0.0, 1.0, 0.0, 0.0, 0.0, 1.0, 0.0, 0.0, 0.0, 1.0, 0.0, 0.0, 0.0, 1.0, 0.0, 0.0, 0.0, 1.0, 0.0, 0.0, 0.0, 1.0, 0.0, 0.0, 0.0, 1.0, 0.0, 0.0, 0.0, 1.0, 0.0, 0.0, 0.0, 1.0, 0.0, 0.0, 0.0, 1.0, 0.0, 0.0, 0.0, 1.0, 0.0, 0.0, 0.0, 1.0, 0.0, 0.0, 0.0, 1.0, 0.0, 0.0, 0.0, 1.0, 0.0, 0.0, 0.0, 1.0, 0.0, 0.0, 0.0, 1.0, 0.0, 0.0, 0.0, 1.0, 0.0, 0.0, 0.0, 1.0, 0.0, 0.0, 0.0, 1.0, 0.0, 0.0, 0.0, 1.0, 0.0, 0.0, 0.0, 1.0, 0.0, 0.0, 0.0, 1.0, 0.0, 0.0, 0.0, 1.0, 0.0, 0.0, 0.0, 1.0, 0.0, 0.0, 0.0, 1.0, 0.0, 0.0, 0.0, 1.0, 0.0, 0.0, 0.0, 1.0, 0.0, 0.0, 0.0, 1.0, 0.0, 0.0, 0.0, 1.0, 0.0, 0.0, 0.0, 1.0, 0.0, 0.0, 0.0, 1.0, 0.0, 0.0, 0.0, 1.0, 0.0, 0.0, 0.0, 1.0, 0.0, 0.0, 0.0, 1.0, 0.0, 0.0, 0.0, 1.0, 0.0, 0.0, 0.0, 1.0, 0.0, 0.0, 0.0, 1.0, 0.0, 0.0, 0.0, 1.0, 0.0, 0.0, 0.0, 1.0, 0.0, 0.0, 0.0, 1.0, 0.0, 0.0, 0.0, 1.0, 0.0, 0.0, 0.0, 1.0, 0.0, 0.0, 0.0, 1.0, 0.0, 0.0, 0.0, 1.0, 0.0, 0.0, 0.0, 1.0, 0.0, 0.0, 0.0, 1.0, 0.0, 0.0, 0.0, 1.0, 0.0, 0.0, 0.0, 1.0, 0.0, 0.0, 0.0, 1.0, 0.0, 0.0, 0.0, 1.0, 0.0, 0.0, 0.0, 1.0, 0.0, 0.0, 0.0, 1.0, 0.0, 0.0, 0.0, 1.0, 0.0, 0.0, 0.0, 1.0, 0.0, 0.0, 0.0, 1.0, 0.0, 0.0, 0.0, 1.0, 0.0, 0.0, 0.0, 1.0, 0.0, 0.0, 0.0, 1.0, 0.0, 0.0, 0.0, 1.0, 0.0, 0.0, 0.0, 1.0, 0.0, 0.0, 0.0, 1.0, 0.0, 0.0, 0.0, 1.0, 0.0, 0.0, 0.0, 1.0, 0.0, 0.0, 0.0, 1.0, 0.0, 0.0, 0.0, 1.0, 0.0, 0.0, 0.0, 1.0, 0.0, 0.0, 0.0, 1.0, 0.0, 0.0, 0.0, 1.0, 0.0, 0.0, 0.0, 1.0, 0.0, 0.0, 0.0, 1.0, 0.0, 0.0, 0.0, 1.0, 0.0, 0.0, 0.0, 1.0, 0.0, 0.0, 0.0, 1.0, 0.0, 0.0, 0.0, 1.0, 0.0, 0.0, 0.0, 1.0, 0.0, 0.0, 0.0, 1.0, 0.0, 0.0, 0.0, 1.0, 0.0, 0.0, 0.0, 1.0, 0.0, 0.0, 0.0, 1.0, 0.0, 0.0, 0.0, 1.0, 0.0, 0.0, 0.0, 1.0, 0.0, 0.0, 0.0, 1.0, 0.0, 0.0, 0.0, 1.0, 0.0, 0.0, 0.0, 1.0, 0.0, 0.0, 0.0, 1.0, 0.0, 0.0, 0.0, 1.0, 0.0, 0.0, 0.0, 1.0, 0.0, 0.0, 0.0, 1.0, 0.0, 0.0, 0.0, 1.0, 0.0, 0.0, 0.0, 1.0, 0.0, 0.0, 0.0, 1.0, 0.0, 0.0, 0.0, 1.0, 0.0, 0.0, 0.0, 1.0, 0.0, 0.0, 0.0, 1.0, 0.0, 0.0, 0.0, 1.0, 0.0, 0.0, 0.0, 1.0, 0.0, 0.0, 0.0, 1.0, 0.0, 0.0, 0.0, 1.0, 0.0, 0.0, 0.0, 1.0, 0.0, 0.0, 0.0, 1.0])
me_cube_001.materials.append(mat_kelpmat)
me_cube_001.update()

# ---- objects
ob_kelp1 = bpy.data.objects.new('Kelp1', me_cube_001)

# ---- transforms, parenting, visibility, modifiers, constraints
ob_kelp1.location = (0.0, 0.0, 0.0)

# ---- collection membership
col_collection.objects.link(ob_kelp1)

# ---- scene / render settings (as saved in the file)
scene.frame_start = 1; scene.frame_end = 250; scene.frame_set(1)
scene.render.engine = 'BLENDER_EEVEE_NEXT'
bpy.context.view_layer.update()

# ---- added for rendering (the .blend has no active camera and no usable light): camera, sun
cam_auto = bpy.data.cameras.new('AutoCamera')
cam_auto.lens = 50.0
cam_auto.sensor_width = 36.0
cam_auto.clip_end = 1000.0
ob_auto_camera = bpy.data.objects.new('AutoCamera', cam_auto)
scene.collection.objects.link(ob_auto_camera)
ob_auto_camera.location = (0.247272, -0.303979, 0.265292)
ob_auto_camera.rotation_euler = (1.09748, -7.21219e-08, 0.694738)
scene.camera = ob_auto_camera
light_auto_sun = bpy.data.lights.new('AutoSun', 'SUN')
light_auto_sun.energy = 3.0
light_auto_sun.angle = 0.0523599
ob_auto_sun = bpy.data.objects.new('AutoSun', light_auto_sun)
scene.collection.objects.link(ob_auto_sun)
ob_auto_sun.rotation_euler = (0.872665, 0.174533, 0.523599)
bpy.context.view_layer.update()
